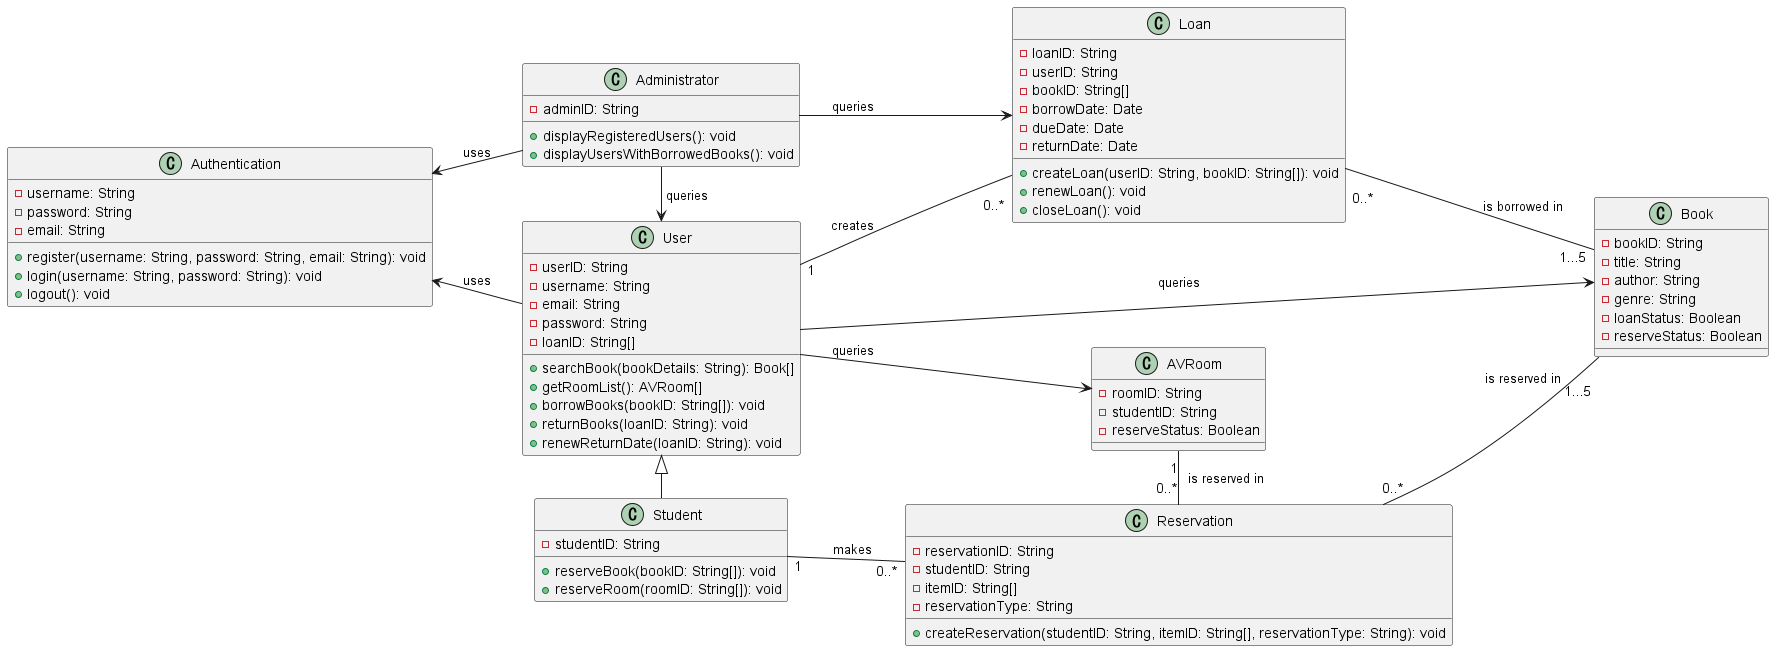

The diagram above was rendered by PlantUML. Its source (embedded in the PNG):
@startuml
left to right direction

class Authentication{
    -username: String
    -password: String
    -email: String
    +register(username: String, password: String, email: String): void
    +login(username: String, password: String): void
    +logout(): void
}

class User {
    -userID: String
    -username: String
    -email: String
    -password: String
    -loanID: String[]
    +searchBook(bookDetails: String): Book[]
    +getRoomList(): AVRoom[]
    +borrowBooks(bookID: String[]): void
    +returnBooks(loanID: String): void
    +renewReturnDate(loanID: String): void
}

class Student {
    -studentID: String
    +reserveBook(bookID: String[]): void
    +reserveRoom(roomID: String[]): void
}

class Book {
    -bookID: String
    -title: String
    -author: String
    -genre: String
    -loanStatus: Boolean
    -reserveStatus: Boolean
}

class Loan {
    -loanID: String
    -userID: String
    -bookID: String[]
    -borrowDate: Date
    -dueDate: Date
    -returnDate: Date
    +createLoan(userID: String, bookID: String[]): void
    +renewLoan(): void
    +closeLoan(): void
}

class Administrator {
    -adminID: String
    +displayRegisteredUsers(): void
    +displayUsersWithBorrowedBooks(): void
}

class Reservation {
    -reservationID: String
    -studentID: String
    -itemID: String[]
    -reservationType: String
    +createReservation(studentID: String, itemID: String[], reservationType: String): void
}


class AVRoom {
    -roomID: String
    -studentID: String
    -reserveStatus: Boolean
}

User -up-> Authentication: uses
User ---> Book: queries
User --> AVRoom: queries
User <|-right- Student
User "1" -- "\n0..*" Loan: creates
Student "1" -- "0..*" Reservation: makes
AVRoom "1" -right- "0..*" Reservation: "                              is reserved in"
Book "1...5" -up- "\n0..*" Loan: is borrowed in
Book "\n1...5" -up- "0..*" Reservation: is reserved in
Administrator -right-> User: "                   queries"
Administrator -up-> Authentication: uses
Administrator --> Loan : queries
@enduml